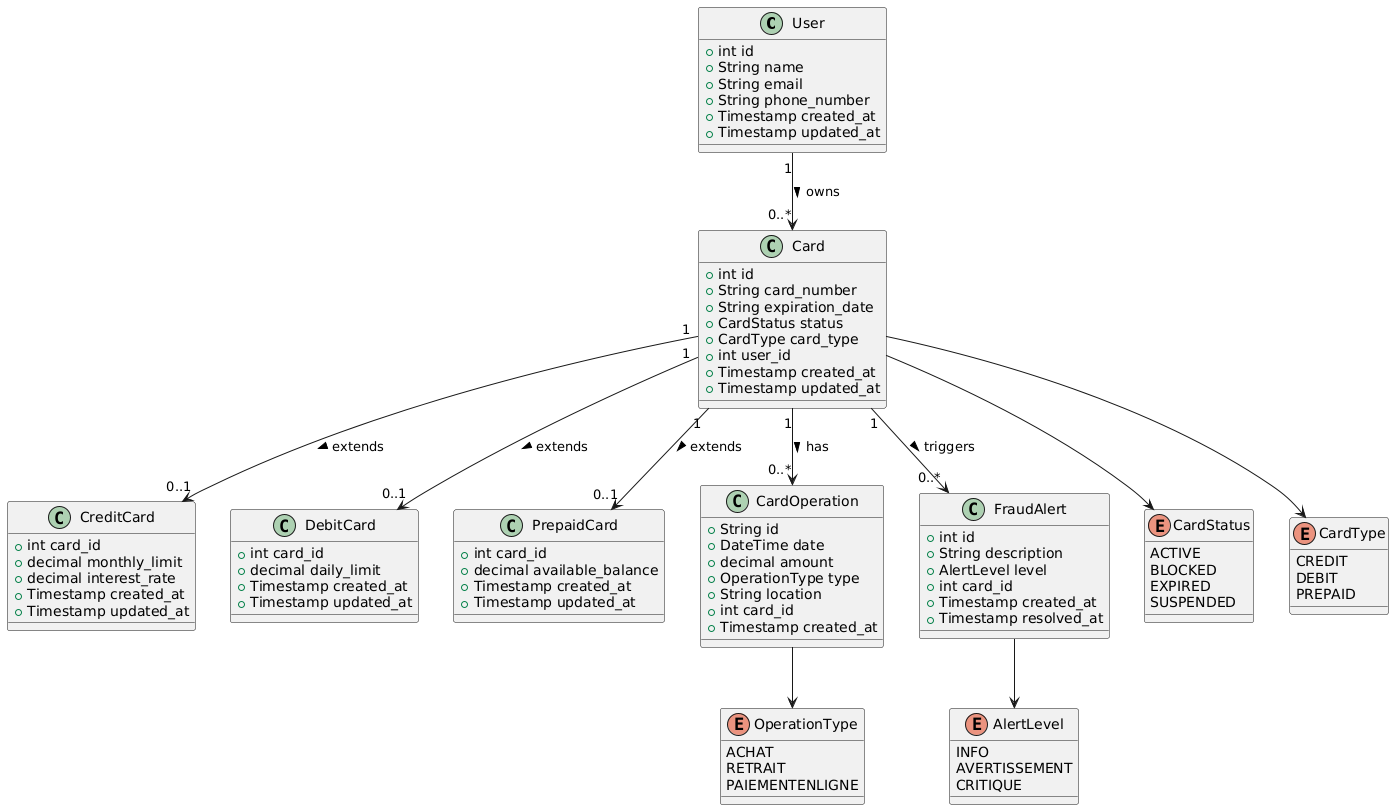

The diagram above was rendered by PlantUML. Its source (embedded in the PNG):
@startuml
' Users (Clients)
class User {
    +int id
    +String name
    +String email
    +String phone_number
    +Timestamp created_at
    +Timestamp updated_at
}

' Base Card class
class Card {
    +int id
    +String card_number
    +String expiration_date
    +CardStatus status
    +CardType card_type
    +int user_id
    +Timestamp created_at
    +Timestamp updated_at
}

' Card types
class CreditCard {
    +int card_id
    +decimal monthly_limit
    +decimal interest_rate
    +Timestamp created_at
    +Timestamp updated_at
}

class DebitCard {
    +int card_id
    +decimal daily_limit
    +Timestamp created_at
    +Timestamp updated_at
}

class PrepaidCard {
    +int card_id
    +decimal available_balance
    +Timestamp created_at
    +Timestamp updated_at
}

' Card operations
class CardOperation {
    +String id
    +DateTime date
    +decimal amount
    +OperationType type
    +String location
    +int card_id
    +Timestamp created_at
}

' Fraud alerts
class FraudAlert {
    +int id
    +String description
    +AlertLevel level
    +int card_id
    +Timestamp created_at
    +Timestamp resolved_at
}

' Enumerations
enum CardStatus {
    ACTIVE
    BLOCKED
    EXPIRED
    SUSPENDED
}

enum CardType {
    CREDIT
    DEBIT
    PREPAID
}

enum OperationType {
    ACHAT
    RETRAIT
    PAIEMENTENLIGNE
}

enum AlertLevel {
    INFO
    AVERTISSEMENT
    CRITIQUE
}

' Relationships
User "1" --> "0..*" Card : owns >
Card "1" --> "0..1" CreditCard : extends >
Card "1" --> "0..1" DebitCard : extends >
Card "1" --> "0..1" PrepaidCard : extends >
Card "1" --> "0..*" CardOperation : has >
Card "1" --> "0..*" FraudAlert : triggers >

' Enum usage
Card --> CardStatus
Card --> CardType
CardOperation --> OperationType
FraudAlert --> AlertLevel
@enduml